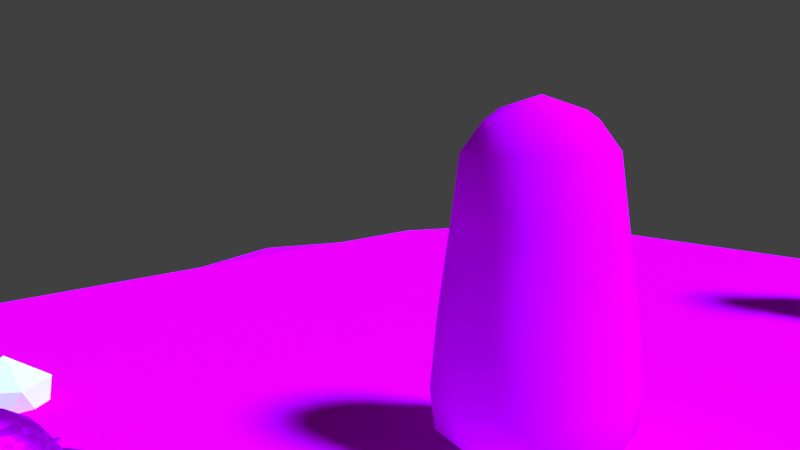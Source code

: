 # Source: onescreen_proto1.blend  (saved by Blender 2.72.0; exported with 4.5.12 LTS)
import bpy
from mathutils import Matrix  # noqa: F401  (used for matrix-valued properties, if any)

bpy.ops.wm.read_factory_settings(use_empty=True)
scene = bpy.context.scene
scene.name = 'Scene'

# ---- collections
col_collection_1 = bpy.data.collections.new('Collection 1'); scene.collection.children.link(col_collection_1)

# ---- images (referenced by path relative to the original .blend; pixels are not part of the script)
import os
ASSET_DIR = os.environ.get("B2B_ASSET_DIR", "")  # directory of the original .blend (textures are referenced by path, not embedded)
HERE = os.path.dirname(os.path.abspath(__file__))  # packed textures are extracted next to this script under _unpacked/

def load_image(name, relpath, width, height, colorspace="sRGB"):
    """Load a texture the original file referenced (path relative to the .blend, or extracted next to this script)."""
    p = next((c for c in (os.path.join(HERE, relpath), os.path.join(ASSET_DIR, relpath)) if relpath and os.path.exists(c)), "")
    if p:
        img = bpy.data.images.load(p, check_existing=True)
        img.name = name
    else:  # same state as the original file: an image datablock whose file is absent (Cycles renders it pink)
        img = bpy.data.images.new(name, width, height)
        img.source = "FILE"
        img.filepath = "//" + (relpath or name)
    img.colorspace_settings.name = colorspace
    return img
img_untitled_001 = load_image('Untitled.001', 'critter.png', 1024, 1024, 'sRGB')
img_rock = load_image('rock', 'rock.png', 1024, 1024, 'sRGB')
img_gameboard_5x5_png = load_image('gameboard_5x5.png', 'gameboard_5x5.png', 1024, 1024, 'sRGB')

# ---- materials (node trees are filled in below, after node groups)
mat_material_001 = bpy.data.materials.new('Material.001')
mat_material_001.alpha_threshold = 0.0
mat_material_001.roughness = 0.5
mat_mtl_rock = bpy.data.materials.new('mtl.rock')
mat_mtl_rock.alpha_threshold = 0.0
mat_mtl_rock.roughness = 0.5
mat_mtl_snowman = bpy.data.materials.new('mtl.snowman')
mat_mtl_snowman.alpha_threshold = 0.0
mat_mtl_snowman.roughness = 0.5
mat_mtl_ground = bpy.data.materials.new('mtl.ground')
mat_mtl_ground.alpha_threshold = 0.0
mat_mtl_ground.roughness = 0.5

# ---- material node trees
mat_material_001.use_nodes = True; mat_material_001.node_tree.nodes.clear()
_N = mat_material_001.node_tree.nodes; _L = mat_material_001.node_tree.links
n0 = _N.new('ShaderNodeOutputMaterial'); n0.name = 'Material Output'; n0.location = (300, 300)
n1 = _N.new('ShaderNodeTexImage'); n1.name = 'Image Texture'; n1.location = (-180, 300)
n1.width = 140
n1.image = img_untitled_001
n2 = _N.new('ShaderNodeBump'); n2.name = 'Bump'; n2.location = (-180, 300)
n2.invert = True
n2.inputs[0].default_value = 0.1207
n2.inputs[1].default_value = 1.0
n2.inputs[2].default_value = 1.0
n3 = _N.new('ShaderNodeBsdfAnisotropic'); n3.name = 'Glossy BSDF'; n3.location = (100, 300)
n3.distribution = 'GGX'
n3.inputs[1].default_value = 0.5639
n4 = _N.new('ShaderNodeTexVoronoi'); n4.name = 'Voronoi Texture'; n4.location = (-370, 300)
n4.inputs[2].default_value = 10.0
n5 = _N.new('ShaderNodeMath'); n5.name = 'Math'; n5.location = (0, 0)
n5.operation = 'MULTIPLY'
_L.new(n3.outputs[0], n0.inputs[0])
_L.new(n1.outputs[0], n3.inputs[0])
_L.new(n2.outputs[0], n3.inputs[4])
_L.new(n5.outputs[0], n2.inputs[3])
_L.new(n4.outputs[0], n5.inputs[0])
_L.new(n4.outputs[0], n5.inputs[1])
n0.is_active_output = True
mat_mtl_rock.use_nodes = True; mat_mtl_rock.node_tree.nodes.clear()
_N = mat_mtl_rock.node_tree.nodes; _L = mat_mtl_rock.node_tree.links
n0 = _N.new('ShaderNodeOutputMaterial'); n0.name = 'Material Output'; n0.location = (300, 300)
n1 = _N.new('ShaderNodeBsdfDiffuse'); n1.name = 'Diffuse BSDF'; n1.location = (10, 300)
n2 = _N.new('ShaderNodeTexImage'); n2.name = 'Image Texture'; n2.location = (-180, 300)
n2.width = 140
n2.image = img_rock
_L.new(n1.outputs[0], n0.inputs[0])
_L.new(n2.outputs[0], n1.inputs[0])
n0.is_active_output = True
mat_mtl_ground.use_nodes = True; mat_mtl_ground.node_tree.nodes.clear()
_N = mat_mtl_ground.node_tree.nodes; _L = mat_mtl_ground.node_tree.links
n0 = _N.new('ShaderNodeOutputMaterial'); n0.name = 'Material Output'; n0.location = (300, 300)
n1 = _N.new('ShaderNodeBsdfDiffuse'); n1.name = 'Diffuse BSDF'; n1.location = (10, 300)
n2 = _N.new('ShaderNodeTexImage'); n2.name = 'Image Texture'; n2.location = (-180, 300)
n2.width = 140
n2.image = img_gameboard_5x5_png
_L.new(n1.outputs[0], n0.inputs[0])
_L.new(n2.outputs[0], n1.inputs[0])
n0.is_active_output = True

# ---- world
world_world = bpy.data.worlds.new('World'); scene.world = world_world
world_world.color = (0.05088, 0.05088, 0.05088)
world_world.use_sun_shadow = False
world_world.sun_shadow_jitter_overblur = 0.0
world_world.cycles.sampling_method = 'MANUAL'
world_world.cycles.sample_map_resolution = 256

# ---- cameras
cam_camera = bpy.data.cameras.new('Camera')
cam_camera.clip_end = 100.0
cam_camera.lens = 35.0
cam_camera.sensor_width = 32.0
cam_camera.sensor_height = 18.0
cam_camera.ortho_scale = 7.314
cam_camera.dof.focus_distance = 0.0

# ---- lights
light_lamp = bpy.data.lights.new('Lamp', 'SUN')
light_lamp.color = (0.402, 0.5957, 1.0)
light_lamp.transmission_factor = 0.0
light_lamp.cutoff_distance = 30.0
light_lamp.angle = 0.1993
light_lamp.energy = 7.9
light_lamp.shadow_buffer_clip_start = 1.001
light_lamp.shadow_soft_size = 0.1
light_lamp.shadow_cascade_max_distance = 1000.0
light_lamp.cycles.use_multiple_importance_sampling = False

# ---- meshes
me_sphere_001 = bpy.data.meshes.new('Sphere.001')
me_sphere_001.from_pydata([(-0.2478, -0.00173, 0.1501), (-0.08401, 0.05825, 0.2944), (-0.154, 0.1091, 0.2366), (-0.2008, 0.1431, 0.1501), (-0.2172, 0.155, 0.1011), (-0.03299, 0.09532, 0.2944), (-0.05972, 0.1776, 0.2366), (-0.07758, 0.2326, 0.1501), (-0.08386, 0.2519, 0.1011), (0.03007, 0.09532, 0.2944), (0.05681, 0.1776, 0.2366), (0.07467, 0.2326, 0.1501), (0.08094, 0.2519, 0.1011), (-0.001458, -0.00173, 0.3147), (0.0811, 0.05825, 0.2944), (0.1511, 0.1091, 0.2366), (0.1978, 0.1431, 0.1501), (0.2143, 0.155, 0.1011), (0.1006, -0.00173, 0.2944), (0.1871, -0.00173, 0.2366), (0.2449, -0.00173, 0.1501), (0.2652, -0.00173, 0.1011), (-0.1409, -0.2013, 0.02394), (-0.2709, -0.002722, 0.04004), (0.0811, -0.06171, 0.2944), (0.1511, -0.1126, 0.2366), (0.1978, -0.1465, 0.1501), (0.2143, -0.1585, 0.1011), (-0.2199, -0.1595, 0.04004), (-0.08661, -0.2563, 0.04004), (0.07819, -0.2563, 0.04004), (0.03007, -0.09878, 0.2944), (0.05681, -0.1811, 0.2366), (0.07467, -0.236, 0.1501), (0.08094, -0.2553, 0.1011), (0.2115, -0.1595, 0.04004), (0.2624, -0.002722, 0.04004), (-0.03299, -0.09878, 0.2944), (-0.05972, -0.1811, 0.2366), (-0.07758, -0.236, 0.1501), (-0.08386, -0.2553, 0.1011), (0.2115, 0.154, 0.04004), (-0.08401, -0.06171, 0.2944), (-0.154, -0.1126, 0.2366), (-0.2008, -0.1465, 0.1501), (-0.2172, -0.1585, 0.1011), (0.07819, 0.2509, 0.04004), (-0.1035, -0.00173, 0.2944), (-0.19, -0.00173, 0.2366), (-0.2681, -0.00173, 0.1011), (-0.08661, 0.2509, 0.04004), (-0.2199, 0.154, 0.04004), (-0.2694, 0.3647, 0.04078), (-0.002835, 0.4513, 0.03486), (0.2637, 0.3646, 0.03018), (0.4283, 0.1379, 0.02854), (0.4284, -0.1423, 0.03054), (0.2638, -0.3692, 0.03543), (-0.002835, -0.4558, 0.04135), (-0.2694, -0.3691, 0.04603), (-0.434, -0.1423, 0.04767), (-0.4341, 0.1379, 0.04567)], [], [(4, 3, 7, 8), (3, 2, 6, 7), (2, 1, 5, 6), (8, 7, 11, 12), (7, 6, 10, 11), (6, 5, 9, 10), (12, 11, 16, 17), (11, 10, 15, 16), (10, 9, 14, 15), (17, 16, 20, 21), (16, 15, 19, 20), (15, 14, 18, 19), (21, 20, 26, 27), (20, 19, 25, 26), (19, 18, 24, 25), (27, 26, 33, 34), (26, 25, 32, 33), (25, 24, 31, 32), (34, 33, 39, 40), (33, 32, 38, 39), (32, 31, 37, 38), (40, 39, 44, 45), (39, 38, 43, 44), (38, 37, 42, 43), (43, 42, 47, 48), (8, 12, 53), (49, 0, 3, 4), (0, 48, 2, 3), (48, 47, 1, 2), (47, 13, 1), (12, 17, 54), (1, 13, 5), (17, 21, 55), (5, 13, 9), (21, 27, 56), (9, 13, 14), (27, 34, 57), (14, 13, 18), (34, 40, 58), (18, 13, 24), (40, 45, 59), (24, 13, 31), (45, 49, 60), (31, 13, 37), (49, 4, 61), (37, 13, 42), (45, 44, 0, 49), (44, 43, 48, 0), (42, 13, 47), (4, 8, 52), (8, 50, 52), (51, 4, 52), (12, 46, 53), (50, 8, 53), (17, 41, 54), (46, 12, 54), (21, 36, 55), (41, 17, 55), (27, 35, 56), (36, 21, 56), (34, 30, 57), (35, 27, 57), (40, 29, 58), (30, 34, 58), (45, 28, 59), (29, 40, 59), (49, 23, 60), (28, 45, 60), (4, 51, 61), (23, 49, 61)])
me_sphere_001.polygons.foreach_set('use_smooth', [True] * 70)
_k = set([(4, 8), (4, 49), (4, 51), (8, 12), (8, 50), (12, 17), (12, 46), (17, 21), (17, 41), (21, 27), (21, 36), (23, 49), (27, 34), (27, 35), (28, 45), (29, 40), (30, 34), (34, 40), (40, 45), (45, 49)])
me_sphere_001.attributes.new('sharp_edge', 'BOOLEAN', 'EDGE').data.foreach_set('value', [ (min(e.vertices), max(e.vertices)) in _k for e in me_sphere_001.edges])
_uv = me_sphere_001.uv_layers.new(name='UVMap')
_uv.uv.foreach_set('vector', [0.2515, 0.6733, 0.2705, 0.6602, 0.4133, 0.7588, 0.4061, 0.7801, 0.2705, 0.6602, 0.3247, 0.6227, 0.434, 0.6982, 0.4133, 0.7588, 0.3247, 0.6227, 0.4059, 0.5667, 0.465, 0.6075, 0.434, 0.6982, 0.4061, 0.7801, 0.4133, 0.7588, 0.5899, 0.7588, 0.5971, 0.7801, 0.4133, 0.7588, 0.434, 0.6982, 0.5692, 0.6982, 0.5899, 0.7588, 0.434, 0.6982, 0.465, 0.6075, 0.5382, 0.6075, 0.5692, 0.6982, 0.5971, 0.7801, 0.5899, 0.7588, 0.7327, 0.6602, 0.7517, 0.6733, 0.5899, 0.7588, 0.5692, 0.6982, 0.6785, 0.6227, 0.7327, 0.6602, 0.5692, 0.6982, 0.5382, 0.6075, 0.5973, 0.5667, 0.6785, 0.6227, 0.7517, 0.6733, 0.7327, 0.6602, 0.7872, 0.5005, 0.8108, 0.5005, 0.7327, 0.6602, 0.6785, 0.6227, 0.7202, 0.5005, 0.7872, 0.5005, 0.6785, 0.6227, 0.5973, 0.5667, 0.6199, 0.5005, 0.7202, 0.5005, 0.8108, 0.5005, 0.7872, 0.5005, 0.7327, 0.3409, 0.7517, 0.3278, 0.7872, 0.5005, 0.7202, 0.5005, 0.6785, 0.3784, 0.7327, 0.3409, 0.7202, 0.5005, 0.6199, 0.5005, 0.5973, 0.4344, 0.6785, 0.3784, 0.7517, 0.3278, 0.7327, 0.3409, 0.5899, 0.2423, 0.5971, 0.221, 0.7327, 0.3409, 0.6785, 0.3784, 0.5692, 0.3029, 0.5899, 0.2423, 0.6785, 0.3784, 0.5973, 0.4344, 0.5382, 0.3936, 0.5692, 0.3029, 0.5971, 0.221, 0.5899, 0.2423, 0.4133, 0.2423, 0.4061, 0.221, 0.5899, 0.2423, 0.5692, 0.3029, 0.434, 0.3029, 0.4133, 0.2423, 0.5692, 0.3029, 0.5382, 0.3936, 0.465, 0.3936, 0.434, 0.3029, 0.4061, 0.221, 0.4133, 0.2423, 0.2705, 0.3409, 0.2515, 0.3278, 0.4133, 0.2423, 0.434, 0.3029, 0.3247, 0.3784, 0.2705, 0.3409, 0.434, 0.3029, 0.465, 0.3936, 0.4059, 0.4344, 0.3247, 0.3784, 0.3247, 0.3784, 0.4059, 0.4344, 0.3833, 0.5005, 0.283, 0.5005, 0.4061, 0.7801, 0.5971, 0.7801, 0.5, 1.0, 0.1924, 0.5005, 0.216, 0.5005, 0.2705, 0.6602, 0.2515, 0.6733, 0.216, 0.5005, 0.283, 0.5005, 0.3247, 0.6227, 0.2705, 0.6602, 0.283, 0.5005, 0.3833, 0.5005, 0.4059, 0.5667, 0.3247, 0.6227, 0.3833, 0.5005, 0.5016, 0.5005, 0.4059, 0.5667, 0.5971, 0.7801, 0.7517, 0.6733, 0.809, 0.9044, 0.4059, 0.5667, 0.5016, 0.5005, 0.465, 0.6075, 0.7517, 0.6733, 0.8108, 0.5005, 0.9999, 0.6544, 0.465, 0.6075, 0.5016, 0.5005, 0.5382, 0.6075, 0.8108, 0.5005, 0.7517, 0.3278, 1.0, 0.3455, 0.5382, 0.6075, 0.5016, 0.5005, 0.5973, 0.5667, 0.7517, 0.3278, 0.5971, 0.221, 0.8091, 0.09548, 0.5973, 0.5667, 0.5016, 0.5005, 0.6199, 0.5005, 0.5971, 0.221, 0.4061, 0.221, 0.5, 0.0, 0.6199, 0.5005, 0.5016, 0.5005, 0.5973, 0.4344, 0.4061, 0.221, 0.2515, 0.3278, 0.191, 0.09561, 0.5973, 0.4344, 0.5016, 0.5005, 0.5382, 0.3936, 0.2515, 0.3278, 0.1924, 0.5005, 9.472e-05, 0.3456, 0.5382, 0.3936, 0.5016, 0.5005, 0.465, 0.3936, 0.1924, 0.5005, 0.2515, 0.6733, 0.0, 0.6545, 0.465, 0.3936, 0.5016, 0.5005, 0.4059, 0.4344, 0.2515, 0.3278, 0.2705, 0.3409, 0.216, 0.5005, 0.1924, 0.5005, 0.2705, 0.3409, 0.3247, 0.3784, 0.283, 0.5005, 0.216, 0.5005, 0.4059, 0.4344, 0.5016, 0.5005, 0.3833, 0.5005, 0.2515, 0.6733, 0.4061, 0.7801, 0.1909, 0.9045, 0.4061, 0.7801, 0.3764, 0.8566, 0.1909, 0.9045, 0.1789, 0.7202, 0.2515, 0.6733, 0.1909, 0.9045, 0.5971, 0.7801, 0.6204, 0.8566, 0.5, 1.0, 0.3764, 0.8566, 0.4061, 0.7801, 0.5, 1.0, 0.7517, 0.6733, 0.8179, 0.7202, 0.809, 0.9044, 0.6204, 0.8566, 0.5971, 0.7801, 0.809, 0.9044, 0.8108, 0.5005, 0.8933, 0.4995, 0.9999, 0.6544, 0.8179, 0.7202, 0.7517, 0.6733, 0.9999, 0.6544, 0.7517, 0.3278, 0.8179, 0.2787, 1.0, 0.3455, 0.8933, 0.4995, 0.8108, 0.5005, 1.0, 0.3455, 0.5971, 0.221, 0.6204, 0.1423, 0.8091, 0.09548, 0.8179, 0.2787, 0.7517, 0.3278, 0.8091, 0.09548, 0.4061, 0.221, 0.3764, 0.1423, 0.5, 0.0, 0.6204, 0.1423, 0.5971, 0.221, 0.5, 0.0, 0.2515, 0.3278, 0.1789, 0.2787, 0.191, 0.09561, 0.3764, 0.1423, 0.4061, 0.221, 0.191, 0.09561, 0.1924, 0.5005, 0.1035, 0.4995, 9.472e-05, 0.3456, 0.1789, 0.2787, 0.2515, 0.3278, 9.472e-05, 0.3456, 0.2515, 0.6733, 0.1789, 0.7202, 0.0, 0.6545, 0.1035, 0.4995, 0.1924, 0.5005, 0.0, 0.6545])
me_sphere_001.materials.append(mat_material_001)
me_sphere_001.use_remesh_preserve_volume = False
me_sphere_001.use_remesh_preserve_attributes = False
me_sphere_001.use_mirror_vertex_groups = False
me_sphere_001.update()
me_cube_001 = bpy.data.meshes.new('Cube.001')
me_cube_001.from_pydata([(-0.3323, 0.0, -1.122), (0.0, 0.3323, -1.122), (0.3323, 0.0, -1.122), (0.0, -0.3323, -1.122), (0.0, 0.0, -1.206), (0.0, 0.0, 0.02817), (-0.2513, 0.0, -0.1599), (-0.3207, 0.0, -0.6933), (0.0, 0.2513, -0.1599), (0.0, 0.3207, -0.6933), (0.2513, 0.0, -0.1599), (0.3207, 0.0, -0.6933), (0.0, -0.2513, -0.1599), (0.0, -0.3207, -0.6933), (-0.1885, -0.1885, -0.1599), (-0.1774, 0.0, -0.01884), (-0.2492, 0.2492, -1.122), (-0.2313, 0.0, -1.185), (0.0, 0.1774, -0.01884), (0.2492, 0.2492, -1.122), (0.0, 0.2313, -1.185), (0.1774, 0.0, -0.01884), (0.2492, -0.2492, -1.122), (0.2313, 0.0, -1.185), (0.0, -0.1774, -0.01884), (0.0, -0.2313, -1.185), (-0.2492, -0.2492, -1.122), (-0.2405, -0.2405, -0.6933), (-0.1885, 0.1885, -0.1599), (-0.2405, 0.2405, -0.6933), (0.1885, 0.1885, -0.1599), (0.2405, 0.2405, -0.6933), (0.1885, -0.1885, -0.1599), (0.2405, -0.2405, -0.6933), (-0.2797, 0.0, -0.3873), (-0.3473, 0.0, -0.9732), (0.0, 0.2797, -0.3873), (0.0, 0.3473, -0.9732), (0.2797, 0.0, -0.3873), (0.3473, 0.0, -0.9732), (0.0, -0.2797, -0.3873), (0.0, -0.3473, -0.9732), (-0.1767, -0.1767, -1.169), (-0.1767, 0.1767, -1.169), (0.1767, 0.1767, -1.169), (0.1767, -0.1767, -1.169), (-0.1347, -0.1347, -0.05541), (-0.1347, 0.1347, -0.05541), (0.1347, 0.1347, -0.05541), (0.1347, -0.1347, -0.05541), (-0.2605, -0.2605, -0.9732), (-0.2098, -0.2098, -0.3873), (-0.2098, 0.2098, -0.3873), (-0.2605, 0.2605, -0.9732), (0.2098, 0.2098, -0.3873), (0.2605, 0.2605, -0.9732), (0.2098, -0.2098, -0.3873), (0.2605, -0.2605, -0.9732)], [], [(0, 26, 50, 35), (0, 35, 53, 16), (0, 16, 43, 17), (0, 17, 42, 26), (1, 16, 53, 37), (1, 37, 55, 19), (1, 19, 44, 20), (1, 20, 43, 16), (2, 19, 55, 39), (2, 39, 57, 22), (2, 22, 45, 23), (2, 23, 44, 19), (3, 22, 57, 41), (3, 41, 50, 26), (3, 26, 42, 25), (3, 25, 45, 22), (4, 25, 42, 17), (4, 17, 43, 20), (4, 20, 44, 23), (4, 23, 45, 25), (5, 24, 49, 21), (5, 21, 48, 18), (5, 18, 47, 15), (5, 15, 46, 24), (6, 14, 46, 15), (6, 15, 47, 28), (6, 28, 52, 34), (6, 34, 51, 14), (7, 27, 51, 34), (7, 34, 52, 29), (7, 29, 53, 35), (7, 35, 50, 27), (8, 28, 47, 18), (8, 18, 48, 30), (8, 30, 54, 36), (8, 36, 52, 28), (9, 29, 52, 36), (9, 36, 54, 31), (9, 31, 55, 37), (9, 37, 53, 29), (10, 30, 48, 21), (10, 21, 49, 32), (10, 32, 56, 38), (10, 38, 54, 30), (11, 31, 54, 38), (11, 38, 56, 33), (11, 33, 57, 39), (11, 39, 55, 31), (12, 32, 49, 24), (12, 24, 46, 14), (12, 14, 51, 40), (12, 40, 56, 32), (13, 33, 56, 40), (13, 40, 51, 27), (13, 27, 50, 41), (13, 41, 57, 33)])
me_cube_001.polygons.foreach_set('use_smooth', [True] * 56)
_uv = me_cube_001.uv_layers.new(name='UVMap')
_uv.uv.foreach_set('vector', [0.3631, 0.6598, 0.2573, 0.6473, 0.2496, 0.5659, 0.3601, 0.5789, 0.3631, 0.6598, 0.3601, 0.5789, 0.4992, 0.5782, 0.4962, 0.6591, 0.4992, 0.7667, 0.5768, 0.6501, 0.604, 0.699, 0.5523, 0.7817, 0.4992, 0.7667, 0.5523, 0.7817, 0.5502, 0.885, 0.5009, 0.9125, 0.6132, 0.6501, 0.5067, 0.6453, 0.4992, 0.5627, 0.6105, 0.5678, 0.6132, 0.6501, 0.6105, 0.5678, 0.7496, 0.5672, 0.7463, 0.6495, 0.7082, 0.6501, 0.8144, 0.7376, 0.7724, 0.761, 0.6978, 0.7005, 0.7082, 0.6501, 0.6978, 0.7005, 0.604, 0.699, 0.5768, 0.6501, 0.8636, 0.6501, 0.7571, 0.6453, 0.7496, 0.5627, 0.8609, 0.5678, 0.8636, 0.6501, 0.8609, 0.5678, 1.0, 0.5672, 0.9967, 0.6495, 0.816, 0.8834, 0.7385, 1.0, 0.7186, 0.947, 0.7729, 0.8629, 0.816, 0.8834, 0.7729, 0.8629, 0.7724, 0.761, 0.8144, 0.7376, 0.1135, 0.6598, 0.007712, 0.6473, 0.0, 0.5659, 0.1105, 0.5789, 0.1135, 0.6598, 0.1105, 0.5789, 0.2496, 0.5782, 0.2466, 0.6591, 0.607, 1.0, 0.5009, 0.9125, 0.5502, 0.885, 0.6274, 0.9441, 0.607, 1.0, 0.6274, 0.9441, 0.7186, 0.947, 0.7385, 1.0, 0.6642, 0.8213, 0.6274, 0.9441, 0.5502, 0.885, 0.5523, 0.7817, 0.6642, 0.8213, 0.5523, 0.7817, 0.604, 0.699, 0.6978, 0.7005, 0.6642, 0.8213, 0.6978, 0.7005, 0.7724, 0.761, 0.7729, 0.8629, 0.6642, 0.8213, 0.7729, 0.8629, 0.7186, 0.947, 0.6274, 0.9441, 0.9146, 0.0, 1.0, 0.02765, 0.958, 0.05196, 0.8863, 0.03186, 0.6642, 0.0, 0.7496, 0.02765, 0.7076, 0.05196, 0.6359, 0.03186, 0.4141, 0.0, 0.4992, 0.03008, 0.4567, 0.05991, 0.385, 0.04, 0.1644, 0.0, 0.2496, 0.03008, 0.2071, 0.05991, 0.1354, 0.04, 0.3733, 0.1235, 0.2934, 0.1141, 0.3276, 0.05355, 0.385, 0.04, 0.3733, 0.1235, 0.385, 0.04, 0.4567, 0.05991, 0.474, 0.123, 0.3733, 0.1235, 0.474, 0.123, 0.4814, 0.2504, 0.3694, 0.251, 0.3733, 0.1235, 0.3694, 0.251, 0.2804, 0.2405, 0.2934, 0.1141, 0.3636, 0.4227, 0.2615, 0.4107, 0.2804, 0.2405, 0.3694, 0.251, 0.3636, 0.4227, 0.3694, 0.251, 0.4814, 0.2504, 0.4921, 0.422, 0.3636, 0.4227, 0.4921, 0.422, 0.4992, 0.5782, 0.3601, 0.5789, 0.3636, 0.4227, 0.3601, 0.5789, 0.2496, 0.5659, 0.2615, 0.4107, 0.6244, 0.1126, 0.5438, 0.109, 0.5781, 0.04964, 0.6359, 0.03186, 0.6244, 0.1126, 0.6359, 0.03186, 0.7076, 0.05196, 0.725, 0.1122, 0.6244, 0.1126, 0.725, 0.1122, 0.7323, 0.2395, 0.6202, 0.2399, 0.6244, 0.1126, 0.6202, 0.2399, 0.5306, 0.2359, 0.5438, 0.109, 0.6143, 0.4113, 0.5115, 0.4067, 0.5306, 0.2359, 0.6202, 0.2399, 0.6143, 0.4113, 0.6202, 0.2399, 0.7323, 0.2395, 0.7427, 0.4108, 0.6143, 0.4113, 0.7427, 0.4108, 0.7496, 0.5672, 0.6105, 0.5678, 0.6143, 0.4113, 0.6105, 0.5678, 0.4992, 0.5627, 0.5115, 0.4067, 0.8748, 0.1126, 0.7942, 0.109, 0.8285, 0.04964, 0.8863, 0.03186, 0.8748, 0.1126, 0.8863, 0.03186, 0.958, 0.05196, 0.9754, 0.1122, 0.8748, 0.1126, 0.9754, 0.1122, 0.9827, 0.2395, 0.8706, 0.2399, 0.8748, 0.1126, 0.8706, 0.2399, 0.781, 0.2359, 0.7942, 0.109, 0.8646, 0.4113, 0.7619, 0.4067, 0.781, 0.2359, 0.8706, 0.2399, 0.8646, 0.4113, 0.8706, 0.2399, 0.9827, 0.2395, 0.9931, 0.4108, 0.8646, 0.4113, 0.9931, 0.4108, 1.0, 0.5672, 0.8609, 0.5678, 0.8646, 0.4113, 0.8609, 0.5678, 0.7496, 0.5627, 0.7619, 0.4067, 0.1237, 0.1235, 0.04374, 0.1141, 0.07802, 0.05355, 0.1354, 0.04, 0.1237, 0.1235, 0.1354, 0.04, 0.2071, 0.05991, 0.2244, 0.123, 0.1237, 0.1235, 0.2244, 0.123, 0.2318, 0.2504, 0.1198, 0.251, 0.1237, 0.1235, 0.1198, 0.251, 0.03076, 0.2405, 0.04374, 0.1141, 0.114, 0.4227, 0.01193, 0.4107, 0.03076, 0.2405, 0.1198, 0.251, 0.114, 0.4227, 0.1198, 0.251, 0.2318, 0.2504, 0.2425, 0.422, 0.114, 0.4227, 0.2425, 0.422, 0.2496, 0.5782, 0.1105, 0.5789, 0.114, 0.4227, 0.1105, 0.5789, 0.0, 0.5659, 0.01193, 0.4107])
me_cube_001.materials.append(mat_mtl_rock)
me_cube_001.use_remesh_preserve_volume = False
me_cube_001.use_remesh_preserve_attributes = False
me_cube_001.use_mirror_vertex_groups = False
me_cube_001.update()
me_cylinder = bpy.data.meshes.new('Cylinder')
me_cylinder.from_pydata([(0.1249, 0.006761, -0.9127), (0.01233, 0.01677, 0.9456), (0.1433, -0.01372, -0.9353), (0.03219, -0.002653, 0.964), (0.1234, -0.03319, -0.9172), (0.01318, -0.0232, 0.9501), (0.105, -0.01271, -0.8946), (-0.00668, -0.003783, 0.9317), (-0.7789, -1.832e-07, 4.706), (-1.325, -1.832e-07, 4.706), (-0.3925, 0.1606, 3.192), (-0.5473, 0.2967, 3.839), (-0.7789, 0.3877, 4.271), (-1.052, 0.4197, 4.423), (-1.325, 0.3877, 4.271), (-1.463, 0.2967, 3.839), (-1.535, 0.1606, 3.192), (-0.3925, 0.2598, 2.721), (-0.5473, 0.4801, 2.968), (-0.7789, 0.6273, 3.133), (-1.052, 0.679, 3.191), (-1.325, 0.6273, 3.133), (-1.463, 0.4801, 2.968), (-1.535, 0.2598, 2.721), (-1.56, -9.457e-08, 2.429), (-0.3925, 0.2598, 2.138), (-0.5473, 0.4801, 1.891), (-0.7789, 0.6273, 1.726), (-1.052, 0.679, 1.668), (-1.325, 0.6273, 1.726), (-1.463, 0.4801, 1.891), (-1.535, 0.2598, 2.138), (-0.3793, -1.579e-07, 2.429), (-0.3925, 0.1606, 1.667), (-0.5473, 0.2967, 1.02), (-0.7789, 0.3877, 0.5876), (-1.052, 0.4197, 0.4359), (-1.325, 0.3877, 0.5876), (-1.463, 0.2967, 1.02), (-1.535, 0.1606, 1.667), (-0.3925, -4.144e-08, 1.486), (-0.5473, 6.947e-08, 0.687), (-0.7789, -1.612e-08, 0.1528), (-1.052, 7.097e-08, -0.03475), (-1.325, -1.612e-08, 0.1528), (-1.463, 6.947e-08, 0.687), (-1.535, -4.144e-08, 1.486), (-0.3925, -0.1606, 1.667), (-0.5473, -0.2967, 1.02), (-0.7789, -0.3877, 0.5876), (-1.052, -0.4197, 0.4359), (-1.325, -0.3877, 0.5876), (-1.463, -0.2967, 1.02), (-1.535, -0.1606, 1.667), (-0.3925, -0.2598, 2.138), (-0.5473, -0.4801, 1.891), (-0.7789, -0.6273, 1.726), (-1.052, -0.679, 1.668), (-1.325, -0.6273, 1.726), (-1.463, -0.4801, 1.891), (-1.535, -0.2598, 2.138), (-0.3925, -0.2598, 2.721), (-0.5473, -0.4801, 2.968), (-0.7789, -0.6273, 3.133), (-1.052, -0.679, 3.191), (-1.325, -0.6273, 3.133), (-1.463, -0.4801, 2.968), (-1.535, -0.2598, 2.721), (-0.3925, -0.1606, 3.192), (-0.5473, -0.2967, 3.839), (-0.7789, -0.3877, 4.271), (-1.052, -0.4197, 4.423), (-1.325, -0.3877, 4.271), (-1.463, -0.2967, 3.839), (-1.535, -0.1606, 3.192), (-0.3925, -1.415e-07, 3.373), (-0.5473, -2.524e-07, 4.172), (-1.052, -3.071e-07, 4.894), (-1.463, -2.524e-07, 4.172), (-1.535, -1.415e-07, 3.372), (0.3119, 0.1226, 2.567), (0.385, 0.2265, 2.684), (0.08406, -1.543e-07, 3.964), (0.4943, 0.296, 2.761), (-0.1976, -1.543e-07, 3.964), (0.6232, 0.3204, 2.789), (0.7521, 0.296, 2.761), (0.8614, 0.2265, 2.684), (0.9344, 0.1226, 2.567), (0.2832, 0.1082, 2.944), (0.2034, 0.2, 3.38), (0.08406, 0.2613, 3.671), (-0.05676, 0.2828, 3.773), (-0.1976, 0.2613, 3.671), (-0.317, 0.2, 3.38), (-0.3967, 0.1082, 2.944), (0.2832, 0.1751, 2.626), (0.2034, 0.3236, 2.792), (0.08407, 0.4228, 2.904), (-0.05676, 0.4576, 2.943), (-0.1976, 0.4228, 2.904), (-0.317, 0.3236, 2.792), (-0.3967, 0.1751, 2.626), (-0.4247, -9.457e-08, 2.429), (0.9344, 0.07577, 2.789), (0.2832, 0.1751, 2.233), (0.2034, 0.3236, 2.067), (0.08407, 0.4228, 1.955), (-0.05676, 0.4576, 1.916), (-0.1976, 0.4228, 1.955), (-0.317, 0.3236, 2.067), (-0.3967, 0.1751, 2.233), (0.8614, 0.14, 3.095), (0.3112, -1.373e-07, 2.429), (0.2832, 0.1082, 1.915), (0.2034, 0.2, 1.479), (0.08407, 0.2613, 1.188), (-0.05676, 0.2828, 1.086), (-0.1976, 0.2613, 1.188), (-0.317, 0.2, 1.479), (-0.3967, 0.1082, 1.915), (0.7521, 0.1829, 3.298), (0.6232, 0.198, 3.37), (0.2832, -5.876e-08, 1.794), (0.2034, 1.599e-08, 1.255), (0.08407, -4.17e-08, 0.8951), (-0.05676, 1.7e-08, 0.7687), (-0.1976, -4.17e-08, 0.8951), (-0.317, 1.599e-08, 1.255), (-0.3967, -5.876e-08, 1.794), (0.4943, 0.1829, 3.298), (0.385, 0.14, 3.095), (0.2832, -0.1082, 1.915), (0.2034, -0.2, 1.479), (0.08407, -0.2613, 1.188), (-0.05676, -0.2828, 1.086), (-0.1976, -0.2613, 1.188), (-0.317, -0.2, 1.479), (-0.3967, -0.1082, 1.915), (0.3119, 0.07577, 2.789), (0.2832, -0.1751, 2.233), (0.2034, -0.3236, 2.067), (0.08407, -0.4228, 1.955), (-0.05676, -0.4576, 1.916), (-0.1976, -0.4228, 1.955), (-0.317, -0.3236, 2.067), (-0.3967, -0.1751, 2.233), (0.2863, -1.054e-07, 2.429), (0.2832, -0.1751, 2.626), (0.2034, -0.3236, 2.792), (0.08407, -0.4228, 2.904), (-0.05676, -0.4576, 2.943), (-0.1976, -0.4228, 2.904), (-0.317, -0.3236, 2.792), (-0.3967, -0.1751, 2.626), (0.2832, -0.1082, 2.944), (0.2034, -0.2, 3.38), (0.08406, -0.2613, 3.671), (-0.05676, -0.2828, 3.773), (-0.1976, -0.2613, 3.671), (-0.317, -0.2, 3.38), (-0.3967, -0.1082, 2.944), (0.2832, -1.262e-07, 3.065), (0.2034, -2.009e-07, 3.604), (-0.05676, -2.378e-07, 4.09), (-0.317, -2.009e-07, 3.604), (-0.3967, -1.262e-07, 3.065), (0.3119, 0.1226, 2.292), (0.385, 0.2265, 2.175), (0.4943, 0.296, 2.098), (0.6232, 0.3204, 2.07), (0.7521, 0.296, 2.098), (0.8614, 0.2265, 2.175), (0.9344, 0.1226, 2.292), (0.96, -1.537e-07, 2.429), (0.3119, 0.07577, 2.07), (0.385, 0.14, 1.764), (0.4943, 0.1829, 1.56), (0.6232, 0.198, 1.489), (0.7521, 0.1829, 1.56), (0.8614, 0.14, 1.764), (0.9344, 0.07577, 2.07), (0.3119, -8.029e-08, 1.985), (0.385, -2.796e-08, 1.607), (0.4943, -6.834e-08, 1.355), (0.6232, -2.725e-08, 1.267), (0.7521, -6.834e-08, 1.355), (0.8614, -2.796e-08, 1.607), (0.9344, -8.029e-08, 1.985), (0.3119, -0.07577, 2.07), (0.385, -0.14, 1.764), (0.4943, -0.1829, 1.56), (0.6232, -0.198, 1.489), (0.7521, -0.1829, 1.56), (0.8614, -0.14, 1.764), (0.9344, -0.07577, 2.07), (0.3119, -0.1226, 2.292), (0.385, -0.2265, 2.175), (0.4943, -0.296, 2.098), (0.6232, -0.3204, 2.07), (0.7521, -0.296, 2.098), (0.8614, -0.2265, 2.175), (0.9344, -0.1226, 2.292), (0.3119, -0.1226, 2.567), (0.385, -0.2265, 2.684), (0.4943, -0.296, 2.761), (0.6232, -0.3204, 2.789), (0.7521, -0.296, 2.761), (0.8614, -0.2265, 2.684), (0.9344, -0.1226, 2.567), (0.3119, -0.07577, 2.789), (0.385, -0.14, 3.095), (0.4943, -0.1829, 3.298), (0.6232, -0.198, 3.37), (0.7521, -0.1829, 3.298), (0.8614, -0.14, 3.095), (0.9344, -0.07577, 2.789), (0.3119, -1.275e-07, 2.874), (0.385, -1.798e-07, 3.252), (0.4943, -1.645e-07, 3.504), (0.6232, -2.056e-07, 3.592), (0.7521, -1.645e-07, 3.504), (0.8614, -1.798e-07, 3.252), (0.9344, -1.275e-07, 2.874), (0.6906, -0.2981, 2.429), (0.6322, -0.2868, 2.147), (0.5376, -0.2684, 2.255), (0.5233, -0.7077, 2.429), (0.5376, -0.2684, 2.604), (0.6322, -0.2868, 2.712), (0.1143, 0.008285, -1.032), (0.1326, -0.0122, -1.055), (0.1128, -0.03167, -1.037), (0.09442, -0.01118, -1.014), (0.367, -0.1627, -1.19), (0.3472, -0.1822, -1.172), (0.3564, -0.1612, -1.31), (0.3366, -0.1807, -1.292), (0.1289, 0.06807, -1.844), (0.1473, 0.04759, -1.867), (0.1274, 0.02812, -1.849), (0.1091, 0.04861, -1.826), (0.003332, -0.1679, -0.7527), (-0.01504, -0.1474, -0.7301), (-0.007287, -0.1664, -0.872), (-0.02566, -0.1459, -0.8494), (0.2773, 0.1323, 4.611), (0.09256, 0.08855, 3.64), (0.2705, 0.1239, 4.658), (0.08002, 0.08032, 3.671), (0.275, 0.1086, 4.634), (0.08813, 0.06509, 3.662), (0.2819, 0.1171, 4.587), (0.1007, 0.07332, 3.631), (0.2971, 0.1333, 4.647), (0.2902, 0.1248, 4.695), (0.2948, 0.1096, 4.67), (0.3016, 0.118, 4.623), (0.1936, 0.07966, 5.167), (0.1981, 0.06442, 5.142), (0.2133, 0.08061, 5.203), (0.2178, 0.06536, 5.178), (0.3983, 0.1841, 4.987), (0.3914, 0.1756, 5.034), (0.396, 0.1604, 5.01), (0.4028, 0.1689, 4.963), (0.2941, 0.005532, 4.469), (0.3009, 0.01399, 4.422), (0.3138, 0.006477, 4.505), (0.3206, 0.01494, 4.458)], [], [(0, 1, 3, 2), (2, 3, 5, 4), (3, 1, 7, 5), (6, 7, 1, 0), (4, 5, 7, 6), (6, 0, 230, 233), (16, 15, 22, 23), (15, 14, 21, 22), (14, 13, 20, 21), (13, 12, 19, 20), (12, 11, 18, 19), (11, 10, 17, 18), (23, 22, 30, 31), (22, 21, 29, 30), (21, 20, 28, 29), (20, 19, 27, 28), (19, 18, 26, 27), (18, 17, 25, 26), (31, 30, 38, 39), (30, 29, 37, 38), (29, 28, 36, 37), (28, 27, 35, 36), (27, 26, 34, 35), (26, 25, 33, 34), (39, 38, 45, 46), (38, 37, 44, 45), (37, 36, 43, 44), (36, 35, 42, 43), (35, 34, 41, 42), (34, 33, 40, 41), (46, 45, 52, 53), (45, 44, 51, 52), (44, 43, 50, 51), (43, 42, 49, 50), (42, 41, 48, 49), (41, 40, 47, 48), (53, 52, 59, 60), (52, 51, 58, 59), (51, 50, 57, 58), (50, 49, 56, 57), (49, 48, 55, 56), (48, 47, 54, 55), (60, 59, 66, 67), (59, 58, 65, 66), (58, 57, 64, 65), (57, 56, 63, 64), (56, 55, 62, 63), (55, 54, 61, 62), (67, 66, 73, 74), (66, 65, 72, 73), (65, 64, 71, 72), (64, 63, 70, 71), (63, 62, 69, 70), (62, 61, 68, 69), (74, 73, 78, 79), (69, 68, 75, 76), (24, 79, 16), (79, 78, 15, 16), (78, 9, 14, 15), (9, 77, 13, 14), (77, 8, 12, 13), (8, 76, 11, 12), (76, 75, 10, 11), (75, 32, 10), (24, 16, 23), (10, 32, 17), (24, 23, 31), (17, 32, 25), (24, 31, 39), (25, 32, 33), (24, 39, 46), (33, 32, 40), (24, 46, 53), (40, 32, 47), (24, 53, 60), (47, 32, 54), (24, 60, 67), (54, 32, 61), (24, 67, 74), (61, 32, 68), (24, 74, 79), (73, 72, 9, 78), (72, 71, 77, 9), (71, 70, 8, 77), (70, 69, 76, 8), (68, 32, 75), (171, 172, 180, 179), (170, 171, 179, 178), (169, 170, 178, 177), (168, 169, 177, 176), (167, 168, 176, 175), (80, 81, 168, 167), (81, 83, 169, 168), (95, 94, 101, 102), (94, 93, 100, 101), (93, 92, 99, 100), (92, 91, 98, 99), (91, 90, 97, 98), (90, 89, 96, 97), (83, 85, 170, 169), (85, 86, 171, 170), (102, 101, 110, 111), (101, 100, 109, 110), (100, 99, 108, 109), (99, 98, 107, 108), (98, 97, 106, 107), (97, 96, 105, 106), (86, 87, 172, 171), (87, 88, 173, 172), (111, 110, 119, 120), (110, 109, 118, 119), (109, 108, 117, 118), (108, 107, 116, 117), (107, 106, 115, 116), (106, 105, 114, 115), (120, 119, 128, 129), (119, 118, 127, 128), (118, 117, 126, 127), (117, 116, 125, 126), (116, 115, 124, 125), (115, 114, 123, 124), (112, 104, 88, 87), (121, 112, 87, 86), (129, 128, 137, 138), (128, 127, 136, 137), (127, 126, 135, 136), (126, 125, 134, 135), (125, 124, 133, 134), (124, 123, 132, 133), (122, 121, 86, 85), (130, 122, 85, 83), (138, 137, 145, 146), (137, 136, 144, 145), (136, 135, 143, 144), (135, 134, 142, 143), (134, 133, 141, 142), (133, 132, 140, 141), (131, 130, 83, 81), (139, 131, 81, 80), (146, 145, 153, 154), (145, 144, 152, 153), (144, 143, 151, 152), (143, 142, 150, 151), (142, 141, 149, 150), (141, 140, 148, 149), (154, 153, 160, 161), (153, 152, 159, 160), (152, 151, 158, 159), (151, 150, 157, 158), (150, 149, 156, 157), (149, 148, 155, 156), (161, 160, 165, 166), (156, 155, 162, 163), (103, 166, 95), (166, 165, 94, 95), (165, 84, 93, 94), (84, 164, 92, 93), (164, 82, 91, 92), (82, 163, 90, 91), (163, 162, 89, 90), (162, 113, 89), (103, 95, 102), (89, 113, 96), (103, 102, 111), (96, 113, 105), (103, 111, 120), (105, 113, 114), (103, 120, 129), (114, 113, 123), (103, 129, 138), (123, 113, 132), (103, 138, 146), (132, 113, 140), (103, 146, 154), (140, 113, 148), (103, 154, 161), (148, 113, 155), (103, 161, 166), (160, 159, 84, 165), (159, 158, 164, 84), (158, 157, 82, 164), (157, 156, 163, 82), (155, 113, 162), (172, 173, 181, 180), (175, 176, 183, 182), (176, 177, 184, 183), (177, 178, 185, 184), (178, 179, 186, 185), (179, 180, 187, 186), (180, 181, 188, 187), (182, 183, 190, 189), (183, 184, 191, 190), (184, 185, 192, 191), (185, 186, 193, 192), (186, 187, 194, 193), (187, 188, 195, 194), (189, 190, 197, 196), (190, 191, 198, 197), (191, 192, 199, 198), (192, 193, 200, 199), (193, 194, 201, 200), (194, 195, 202, 201), (196, 197, 204, 203), (197, 198, 205, 204), (198, 199, 206, 205), (199, 200, 207, 206), (200, 201, 208, 207), (201, 202, 209, 208), (203, 204, 211, 210), (204, 205, 212, 211), (205, 206, 213, 212), (206, 207, 214, 213), (207, 208, 215, 214), (208, 209, 216, 215), (210, 211, 218, 217), (211, 212, 219, 218), (212, 213, 220, 219), (213, 214, 221, 220), (214, 215, 222, 221), (215, 216, 223, 222), (147, 167, 175), (147, 80, 167), (88, 174, 173), (104, 174, 88), (147, 139, 80), (147, 217, 139), (217, 218, 131, 139), (218, 219, 130, 131), (219, 220, 122, 130), (220, 221, 121, 122), (221, 222, 112, 121), (222, 223, 104, 112), (223, 174, 104), (173, 174, 181), (147, 175, 182), (181, 174, 188), (147, 182, 189), (188, 174, 195), (147, 189, 196), (195, 174, 202), (147, 196, 203), (202, 174, 209), (147, 203, 210), (209, 174, 216), (147, 210, 217), (216, 174, 223), (228, 227, 229), (224, 227, 225), (226, 227, 228), (229, 227, 224), (225, 227, 226), (224, 225, 226, 228, 229), (233, 230, 238, 241), (232, 4, 242, 244), (231, 2, 234, 236), (0, 2, 231, 230), (234, 235, 237, 236), (4, 232, 237, 235), (232, 231, 236, 237), (2, 4, 235, 234), (238, 239, 240, 241), (232, 233, 241, 240), (231, 232, 240, 239), (230, 231, 239, 238), (242, 243, 245, 244), (6, 233, 245, 243), (233, 232, 244, 245), (4, 6, 243, 242), (246, 247, 249, 248), (248, 249, 251, 250), (252, 253, 247, 246), (250, 251, 253, 252), (252, 246, 254, 257), (257, 254, 262, 265), (256, 250, 266, 268), (255, 248, 258, 260), (246, 248, 255, 254), (258, 259, 261, 260), (250, 256, 261, 259), (256, 255, 260, 261), (248, 250, 259, 258), (262, 263, 264, 265), (256, 257, 265, 264), (255, 256, 264, 263), (254, 255, 263, 262), (266, 267, 269, 268), (252, 257, 269, 267), (257, 256, 268, 269), (250, 252, 267, 266)])
_uv = me_cylinder.uv_layers.new(name='UVMap')
_uv.uv.foreach_set('vector', [0.2625, 0.8923, 0.2642, 0.7796, 0.26, 0.7793, 0.259, 0.8944, 0.259, 0.8944, 0.26, 0.7793, 0.264, 0.7793, 0.2628, 0.8925, 0.9972, 0.0, 1.0, 0.002852, 0.9966, 0.00489, 0.9938, 0.002038, 0.2662, 0.8905, 0.2682, 0.7796, 0.2642, 0.7796, 0.2625, 0.8923, 0.2628, 0.8925, 0.264, 0.7793, 0.2682, 0.7796, 0.2662, 0.8905, 0.2662, 0.8905, 0.2625, 0.8923, 0.2659, 0.8989, 0.2697, 0.8971, 0.1189, 0.3037, 0.09831, 0.3528, 0.07099, 0.2867, 0.1041, 0.2679, 0.09831, 0.3528, 0.08412, 0.3857, 0.04843, 0.2993, 0.07099, 0.2867, 0.6309, 0.3999, 0.5914, 0.4115, 0.5977, 0.318, 0.6366, 0.3136, 0.5914, 0.4115, 0.5505, 0.3999, 0.5563, 0.3136, 0.5977, 0.318, 0.5505, 0.3999, 0.5142, 0.3671, 0.5186, 0.301, 0.5563, 0.3136, 0.487, 0.353, 0.4686, 0.304, 0.4834, 0.2682, 0.5142, 0.2869, 0.1041, 0.2679, 0.07099, 0.2867, 0.07099, 0.205, 0.1041, 0.2237, 0.07099, 0.2867, 0.04843, 0.2993, 0.04843, 0.1925, 0.07099, 0.205, 0.6366, 0.3136, 0.5977, 0.318, 0.5977, 0.2024, 0.6366, 0.2068, 0.5977, 0.318, 0.5563, 0.3136, 0.5563, 0.2068, 0.5977, 0.2024, 0.5563, 0.3136, 0.5186, 0.301, 0.5186, 0.2193, 0.5563, 0.2068, 0.5142, 0.2869, 0.4834, 0.2682, 0.4834, 0.224, 0.5142, 0.2052, 0.1041, 0.2237, 0.07099, 0.205, 0.09831, 0.1388, 0.1189, 0.1879, 0.07099, 0.205, 0.04843, 0.1925, 0.08412, 0.1061, 0.09831, 0.1388, 0.6366, 0.2068, 0.5977, 0.2024, 0.5914, 0.1089, 0.6309, 0.1204, 0.5977, 0.2024, 0.5563, 0.2068, 0.5505, 0.1204, 0.5914, 0.1089, 0.5563, 0.2068, 0.5186, 0.2193, 0.5142, 0.1532, 0.5505, 0.1204, 0.5142, 0.2052, 0.4834, 0.224, 0.4686, 0.1882, 0.487, 0.1391, 0.1189, 0.1879, 0.09831, 0.1388, 0.1425, 0.1136, 0.1428, 0.1742, 0.09831, 0.1388, 0.08412, 0.1061, 0.1419, 0.07316, 0.1425, 0.1136, 0.6309, 0.1204, 0.5914, 0.1089, 0.5813, 0.07316, 0.6215, 0.08739, 0.5914, 0.1089, 0.5505, 0.1204, 0.5412, 0.0874, 0.5813, 0.07316, 0.4977, 0.1061, 0.487, 0.1391, 0.4429, 0.1138, 0.4401, 0.07316, 0.487, 0.1391, 0.4686, 0.1882, 0.4448, 0.1746, 0.4429, 0.1138, 0.1428, 0.1742, 0.1425, 0.1136, 0.1867, 0.1389, 0.1668, 0.1879, 0.1425, 0.1136, 0.1419, 0.07316, 0.1996, 0.1062, 0.1867, 0.1389, 0.2521, 0.08739, 0.2927, 0.07316, 0.296, 0.1089, 0.2551, 0.1204, 0.2927, 0.07316, 0.3334, 0.0874, 0.3364, 0.1204, 0.296, 0.1089, 0.4401, 0.07316, 0.4429, 0.1138, 0.3988, 0.1391, 0.3825, 0.1062, 0.4429, 0.1138, 0.4448, 0.1746, 0.4209, 0.1883, 0.3988, 0.1391, 0.1668, 0.1879, 0.1867, 0.1389, 0.214, 0.205, 0.1816, 0.2237, 0.1867, 0.1389, 0.1996, 0.1062, 0.2353, 0.1925, 0.214, 0.205, 0.2551, 0.1204, 0.296, 0.1089, 0.298, 0.2024, 0.2569, 0.2068, 0.296, 0.1089, 0.3364, 0.1204, 0.3383, 0.2068, 0.298, 0.2024, 0.3364, 0.1204, 0.3702, 0.1532, 0.3716, 0.2193, 0.3383, 0.2068, 0.3988, 0.1391, 0.4209, 0.1883, 0.4062, 0.224, 0.3716, 0.2052, 0.1816, 0.2237, 0.214, 0.205, 0.214, 0.2867, 0.1816, 0.2679, 0.2353, 0.2193, 0.2569, 0.2068, 0.2569, 0.3136, 0.2353, 0.301, 0.2569, 0.2068, 0.298, 0.2024, 0.298, 0.318, 0.2569, 0.3136, 0.298, 0.2024, 0.3383, 0.2068, 0.3383, 0.3136, 0.298, 0.318, 0.3383, 0.2068, 0.3716, 0.2193, 0.3716, 0.301, 0.3383, 0.3136, 0.3716, 0.2052, 0.4062, 0.224, 0.4062, 0.2683, 0.3716, 0.2869, 0.1816, 0.2679, 0.214, 0.2867, 0.1867, 0.3528, 0.1668, 0.3037, 0.214, 0.2867, 0.2353, 0.2993, 0.1996, 0.3857, 0.1867, 0.3528, 0.2569, 0.3136, 0.298, 0.318, 0.296, 0.4115, 0.2551, 0.3999, 0.298, 0.318, 0.3383, 0.3136, 0.3364, 0.3999, 0.296, 0.4115, 0.3383, 0.3136, 0.3716, 0.301, 0.3702, 0.3671, 0.3364, 0.3999, 0.3716, 0.2869, 0.4062, 0.2683, 0.4209, 0.304, 0.3988, 0.353, 0.1668, 0.3037, 0.1867, 0.3528, 0.1425, 0.3781, 0.1428, 0.3173, 0.3988, 0.353, 0.4209, 0.304, 0.4448, 0.3177, 0.4429, 0.3783, 0.143, 0.2458, 0.1428, 0.3173, 0.1189, 0.3037, 0.1428, 0.3173, 0.1425, 0.3781, 0.09831, 0.3528, 0.1189, 0.3037, 0.1425, 0.3781, 0.1419, 0.4187, 0.08412, 0.3857, 0.09831, 0.3528, 0.6215, 0.4329, 0.5813, 0.4472, 0.5914, 0.4115, 0.6309, 0.3999, 0.5813, 0.4472, 0.5412, 0.4329, 0.5505, 0.3999, 0.5914, 0.4115, 0.4401, 0.4187, 0.4429, 0.3783, 0.487, 0.353, 0.4977, 0.3857, 0.4429, 0.3783, 0.4448, 0.3177, 0.4686, 0.304, 0.487, 0.353, 0.4448, 0.3177, 0.4449, 0.2462, 0.4686, 0.304, 0.143, 0.2458, 0.1189, 0.3037, 0.1041, 0.2679, 0.4686, 0.304, 0.4449, 0.2462, 0.4834, 0.2682, 0.143, 0.2458, 0.1041, 0.2679, 0.1041, 0.2237, 0.4834, 0.2682, 0.4449, 0.2462, 0.4834, 0.224, 0.143, 0.2458, 0.1041, 0.2237, 0.1189, 0.1879, 0.4834, 0.224, 0.4449, 0.2462, 0.4686, 0.1882, 0.143, 0.2458, 0.1189, 0.1879, 0.1428, 0.1742, 0.4686, 0.1882, 0.4449, 0.2462, 0.4448, 0.1746, 0.143, 0.2458, 0.1428, 0.1742, 0.1668, 0.1879, 0.4448, 0.1746, 0.4449, 0.2462, 0.4209, 0.1883, 0.143, 0.2458, 0.1668, 0.1879, 0.1816, 0.2237, 0.4209, 0.1883, 0.4449, 0.2462, 0.4062, 0.224, 0.143, 0.2458, 0.1816, 0.2237, 0.1816, 0.2679, 0.4062, 0.224, 0.4449, 0.2462, 0.4062, 0.2683, 0.143, 0.2458, 0.1816, 0.2679, 0.1668, 0.3037, 0.4062, 0.2683, 0.4449, 0.2462, 0.4209, 0.304, 0.143, 0.2458, 0.1668, 0.3037, 0.1428, 0.3173, 0.1867, 0.3528, 0.1996, 0.3857, 0.1419, 0.4187, 0.1425, 0.3781, 0.2551, 0.3999, 0.296, 0.4115, 0.2927, 0.4472, 0.2521, 0.4329, 0.296, 0.4115, 0.3364, 0.3999, 0.3334, 0.4329, 0.2927, 0.4472, 0.3825, 0.3857, 0.3988, 0.353, 0.4429, 0.3783, 0.4401, 0.4187, 0.4209, 0.304, 0.4449, 0.2462, 0.4448, 0.3177, 0.8134, 0.832, 0.7992, 0.9009, 0.8743, 0.9009, 0.9116, 0.832, 0.8184, 0.7506, 0.8134, 0.832, 0.9116, 0.832, 0.9247, 0.7506, 0.8134, 0.6693, 0.8184, 0.7506, 0.9247, 0.7506, 0.9116, 0.6693, 0.7992, 0.6003, 0.8134, 0.6693, 0.9116, 0.6693, 0.8743, 0.6003, 0.7779, 0.5543, 0.7992, 0.6003, 0.8743, 0.6003, 0.8186, 0.5543, 0.7276, 0.5543, 0.7063, 0.6003, 0.7992, 0.6003, 0.7779, 0.5543, 0.7063, 0.6003, 0.6921, 0.6693, 0.8134, 0.6693, 0.7992, 0.6003, 0.7967, 0.2285, 0.7827, 0.2616, 0.7643, 0.217, 0.7867, 0.2044, 0.7827, 0.2616, 0.773, 0.2838, 0.7489, 0.2256, 0.7643, 0.217, 0.9228, 0.3775, 0.9324, 0.4024, 0.8547, 0.3972, 0.8511, 0.3727, 0.9324, 0.4024, 0.9228, 0.4286, 0.8511, 0.4238, 0.8547, 0.3972, 0.9228, 0.4286, 0.8956, 0.452, 0.8406, 0.4484, 0.8511, 0.4238, 0.7306, 0.2617, 0.7179, 0.2287, 0.7278, 0.2046, 0.7489, 0.2172, 0.6921, 0.6693, 0.6871, 0.7506, 0.8184, 0.7506, 0.8134, 0.6693, 0.6871, 0.7506, 0.6921, 0.832, 0.8134, 0.832, 0.8184, 0.7506, 0.7867, 0.2044, 0.7643, 0.217, 0.7643, 0.162, 0.7867, 0.1745, 0.7643, 0.217, 0.7489, 0.2256, 0.7489, 0.1536, 0.7643, 0.162, 0.8511, 0.3727, 0.8547, 0.3972, 0.7587, 0.3972, 0.7623, 0.3727, 0.8547, 0.3972, 0.8511, 0.4238, 0.7623, 0.4238, 0.7587, 0.3972, 0.8511, 0.4238, 0.8406, 0.4484, 0.7727, 0.4484, 0.7623, 0.4238, 0.7489, 0.2172, 0.7278, 0.2046, 0.7278, 0.1748, 0.7489, 0.1621, 0.6921, 0.832, 0.7063, 0.9009, 0.7992, 0.9009, 0.8134, 0.832, 0.7063, 0.9009, 0.7276, 0.947, 0.7779, 0.947, 0.7992, 0.9009, 0.7867, 0.1745, 0.7643, 0.162, 0.7827, 0.1174, 0.7967, 0.1504, 0.7643, 0.162, 0.7489, 0.1536, 0.773, 0.09539, 0.7827, 0.1174, 0.7623, 0.3727, 0.7587, 0.3972, 0.681, 0.4024, 0.6905, 0.3775, 0.7587, 0.3972, 0.7623, 0.4238, 0.6905, 0.4286, 0.681, 0.4024, 0.7623, 0.4238, 0.7727, 0.4484, 0.7178, 0.452, 0.6905, 0.4286, 0.7489, 0.1621, 0.7278, 0.1748, 0.7179, 0.1507, 0.7306, 0.1176, 0.7967, 0.1504, 0.7827, 0.1174, 0.8125, 0.1004, 0.8128, 0.1412, 0.7827, 0.1174, 0.773, 0.09539, 0.8119, 0.07316, 0.8125, 0.1004, 0.6905, 0.3775, 0.681, 0.4024, 0.6513, 0.4108, 0.6631, 0.3852, 0.681, 0.4024, 0.6905, 0.4286, 0.6631, 0.4363, 0.6513, 0.4108, 0.7382, 0.09539, 0.7306, 0.1176, 0.7009, 0.1005, 0.6994, 0.07316, 0.7306, 0.1176, 0.7179, 0.1507, 0.7018, 0.1415, 0.7009, 0.1005, 0.6312, 0.9009, 0.687, 0.947, 0.7276, 0.947, 0.7063, 0.9009, 0.5939, 0.832, 0.6312, 0.9009, 0.7063, 0.9009, 0.6921, 0.832, 0.8128, 0.1412, 0.8125, 0.1004, 0.8423, 0.1174, 0.829, 0.1504, 0.8125, 0.1004, 0.8119, 0.07316, 0.8508, 0.0954, 0.8423, 0.1174, 0.8769, 0.08275, 0.8978, 0.07316, 0.9, 0.09723, 0.8789, 0.105, 0.8978, 0.07316, 0.9188, 0.08275, 0.9208, 0.105, 0.9, 0.09723, 0.6994, 0.07316, 0.7009, 0.1005, 0.6712, 0.1176, 0.6606, 0.09541, 0.7009, 0.1005, 0.7018, 0.1415, 0.6857, 0.1507, 0.6712, 0.1176, 0.5808, 0.7506, 0.5939, 0.832, 0.6921, 0.832, 0.6871, 0.7506, 0.5939, 0.6693, 0.5808, 0.7506, 0.6871, 0.7506, 0.6921, 0.6693, 0.829, 0.1504, 0.8423, 0.1174, 0.8607, 0.162, 0.8389, 0.1746, 0.8607, 0.1271, 0.8789, 0.105, 0.8802, 0.1632, 0.8616, 0.1717, 0.8789, 0.105, 0.9, 0.09723, 0.9014, 0.1602, 0.8802, 0.1632, 0.9, 0.09723, 0.9208, 0.105, 0.9221, 0.1632, 0.9014, 0.1602, 0.6606, 0.09541, 0.6712, 0.1176, 0.6528, 0.1621, 0.6366, 0.1536, 0.6712, 0.1176, 0.6857, 0.1507, 0.6758, 0.1748, 0.6528, 0.1621, 0.6312, 0.6003, 0.5939, 0.6693, 0.6921, 0.6693, 0.7063, 0.6003, 0.687, 0.5543, 0.6312, 0.6003, 0.7063, 0.6003, 0.7276, 0.5543, 0.8389, 0.1746, 0.8607, 0.162, 0.8607, 0.2171, 0.8389, 0.2044, 0.8616, 0.1717, 0.8802, 0.1632, 0.8802, 0.2352, 0.8616, 0.2267, 0.8802, 0.1632, 0.9014, 0.1602, 0.9014, 0.2381, 0.8802, 0.2352, 0.9014, 0.1602, 0.9221, 0.1632, 0.9221, 0.2352, 0.9014, 0.2381, 0.9221, 0.1632, 0.9391, 0.1717, 0.9391, 0.2267, 0.9221, 0.2352, 0.6528, 0.1621, 0.6758, 0.1748, 0.6758, 0.2046, 0.6528, 0.2172, 0.8389, 0.2044, 0.8607, 0.2171, 0.8423, 0.2616, 0.829, 0.2285, 0.8616, 0.2267, 0.8802, 0.2352, 0.8789, 0.2934, 0.8607, 0.2713, 0.8802, 0.2352, 0.9014, 0.2381, 0.9, 0.3012, 0.8789, 0.2934, 0.9014, 0.2381, 0.9221, 0.2352, 0.9208, 0.2934, 0.9, 0.3012, 0.6366, 0.2256, 0.6528, 0.2172, 0.6712, 0.2618, 0.6606, 0.2838, 0.6528, 0.2172, 0.6758, 0.2046, 0.6858, 0.2287, 0.6712, 0.2618, 0.829, 0.2285, 0.8423, 0.2616, 0.8125, 0.2786, 0.8128, 0.2377, 0.6712, 0.2618, 0.6858, 0.2287, 0.7018, 0.2379, 0.7009, 0.2788, 0.813, 0.1894, 0.8128, 0.2377, 0.7967, 0.2285, 0.8128, 0.2377, 0.8125, 0.2786, 0.7827, 0.2616, 0.7967, 0.2285, 0.8125, 0.2786, 0.8119, 0.306, 0.773, 0.2838, 0.7827, 0.2616, 0.9503, 0.3852, 0.9621, 0.4108, 0.9324, 0.4024, 0.9228, 0.3775, 0.9621, 0.4108, 0.9503, 0.4363, 0.9228, 0.4286, 0.9324, 0.4024, 0.6994, 0.306, 0.7009, 0.2788, 0.7306, 0.2617, 0.7382, 0.2838, 0.7009, 0.2788, 0.7018, 0.2379, 0.7179, 0.2287, 0.7306, 0.2617, 0.7018, 0.2379, 0.7022, 0.1897, 0.7179, 0.2287, 0.813, 0.1894, 0.7967, 0.2285, 0.7867, 0.2044, 0.7179, 0.2287, 0.7022, 0.1897, 0.7278, 0.2046, 0.813, 0.1894, 0.7867, 0.2044, 0.7867, 0.1745, 0.7278, 0.2046, 0.7022, 0.1897, 0.7278, 0.1748, 0.813, 0.1894, 0.7867, 0.1745, 0.7967, 0.1504, 0.7278, 0.1748, 0.7022, 0.1897, 0.7179, 0.1507, 0.813, 0.1894, 0.7967, 0.1504, 0.8128, 0.1412, 0.7179, 0.1507, 0.7022, 0.1897, 0.7018, 0.1415, 0.813, 0.1894, 0.8128, 0.1412, 0.829, 0.1504, 0.7018, 0.1415, 0.7022, 0.1897, 0.6857, 0.1507, 0.813, 0.1894, 0.829, 0.1504, 0.8389, 0.1746, 0.6857, 0.1507, 0.7022, 0.1897, 0.6758, 0.1748, 0.813, 0.1894, 0.8389, 0.1746, 0.8389, 0.2044, 0.6758, 0.1748, 0.7022, 0.1897, 0.6758, 0.2046, 0.813, 0.1894, 0.8389, 0.2044, 0.829, 0.2285, 0.6758, 0.2046, 0.7022, 0.1897, 0.6858, 0.2287, 0.813, 0.1894, 0.829, 0.2285, 0.8128, 0.2377, 0.8423, 0.2616, 0.8508, 0.2838, 0.8119, 0.306, 0.8125, 0.2786, 0.8789, 0.2934, 0.9, 0.3012, 0.8978, 0.3252, 0.8769, 0.3156, 0.9, 0.3012, 0.9208, 0.2934, 0.9188, 0.3156, 0.8978, 0.3252, 0.6606, 0.2838, 0.6712, 0.2618, 0.7009, 0.2788, 0.6994, 0.306, 0.6858, 0.2287, 0.7022, 0.1897, 0.7018, 0.2379, 0.7992, 0.9009, 0.7779, 0.947, 0.8186, 0.947, 0.8743, 0.9009, 0.8186, 0.5543, 0.8743, 0.6003, 0.903, 0.6003, 0.8341, 0.5543, 0.8743, 0.6003, 0.9116, 0.6693, 0.9491, 0.6693, 0.903, 0.6003, 0.9116, 0.6693, 0.9247, 0.7506, 0.9653, 0.7506, 0.9491, 0.6693, 0.9247, 0.7506, 0.9116, 0.832, 0.9491, 0.832, 0.9653, 0.7506, 0.9116, 0.832, 0.8743, 0.9009, 0.903, 0.9009, 0.9491, 0.832, 0.8743, 0.9009, 0.8186, 0.947, 0.8341, 0.947, 0.903, 0.9009, 0.8341, 0.5543, 0.903, 0.6003, 0.8743, 0.6003, 0.8186, 0.5543, 0.903, 0.6003, 0.9491, 0.6693, 0.9116, 0.6693, 0.8743, 0.6003, 0.9491, 0.6693, 0.9653, 0.7506, 0.9247, 0.7506, 0.9116, 0.6693, 0.9653, 0.7506, 0.9491, 0.832, 0.9116, 0.832, 0.9247, 0.7506, 0.9491, 0.832, 0.903, 0.9009, 0.8743, 0.9009, 0.9116, 0.832, 0.903, 0.9009, 0.8341, 0.947, 0.8186, 0.947, 0.8743, 0.9009, 0.8186, 0.5543, 0.8743, 0.6003, 0.7992, 0.6003, 0.7779, 0.5543, 0.8743, 0.6003, 0.9116, 0.6693, 0.8134, 0.6693, 0.7992, 0.6003, 0.9116, 0.6693, 0.9247, 0.7506, 0.8184, 0.7506, 0.8134, 0.6693, 0.9247, 0.7506, 0.9116, 0.832, 0.8134, 0.832, 0.8184, 0.7506, 0.9116, 0.832, 0.8743, 0.9009, 0.7992, 0.9009, 0.8134, 0.832, 0.8743, 0.9009, 0.8186, 0.947, 0.7779, 0.947, 0.7992, 0.9009, 0.7779, 0.5543, 0.7992, 0.6003, 0.7063, 0.6003, 0.7276, 0.5543, 0.7992, 0.6003, 0.8134, 0.6693, 0.6921, 0.6693, 0.7063, 0.6003, 0.8134, 0.6693, 0.8184, 0.7506, 0.6871, 0.7506, 0.6921, 0.6693, 0.8184, 0.7506, 0.8134, 0.832, 0.6921, 0.832, 0.6871, 0.7506, 0.8134, 0.832, 0.7992, 0.9009, 0.7063, 0.9009, 0.6921, 0.832, 0.7992, 0.9009, 0.7779, 0.947, 0.7276, 0.947, 0.7063, 0.9009, 0.7276, 0.5543, 0.7063, 0.6003, 0.6312, 0.6003, 0.687, 0.5543, 0.7063, 0.6003, 0.6921, 0.6693, 0.5939, 0.6693, 0.6312, 0.6003, 0.6921, 0.6693, 0.6871, 0.7506, 0.5808, 0.7506, 0.5939, 0.6693, 0.6871, 0.7506, 0.6921, 0.832, 0.5939, 0.832, 0.5808, 0.7506, 0.6921, 0.832, 0.7063, 0.9009, 0.6312, 0.9009, 0.5939, 0.832, 0.7063, 0.9009, 0.7276, 0.947, 0.687, 0.947, 0.6312, 0.9009, 0.687, 0.5543, 0.6312, 0.6003, 0.6025, 0.6003, 0.6714, 0.5543, 0.6312, 0.6003, 0.5939, 0.6693, 0.5564, 0.6693, 0.6025, 0.6003, 0.5939, 0.6693, 0.5808, 0.7506, 0.5402, 0.7506, 0.5564, 0.6693, 0.5808, 0.7506, 0.5939, 0.832, 0.5564, 0.832, 0.5402, 0.7506, 0.5939, 0.832, 0.6312, 0.9009, 0.6025, 0.9009, 0.5564, 0.832, 0.6312, 0.9009, 0.687, 0.947, 0.6714, 0.947, 0.6025, 0.9009, 0.7528, 0.5381, 0.7779, 0.5543, 0.8186, 0.5543, 0.7528, 0.5381, 0.7276, 0.5543, 0.7779, 0.5543, 0.7276, 0.947, 0.7528, 0.9632, 0.7779, 0.947, 0.687, 0.947, 0.7528, 0.9632, 0.7276, 0.947, 0.7528, 0.5381, 0.687, 0.5543, 0.7276, 0.5543, 0.7528, 0.5381, 0.6714, 0.5543, 0.687, 0.5543, 0.6714, 0.5543, 0.6025, 0.6003, 0.6312, 0.6003, 0.687, 0.5543, 0.6025, 0.6003, 0.5564, 0.6693, 0.5939, 0.6693, 0.6312, 0.6003, 0.5564, 0.6693, 0.5402, 0.7506, 0.5808, 0.7506, 0.5939, 0.6693, 0.5402, 0.7506, 0.5564, 0.832, 0.5939, 0.832, 0.5808, 0.7506, 0.5564, 0.832, 0.6025, 0.9009, 0.6312, 0.9009, 0.5939, 0.832, 0.6025, 0.9009, 0.6714, 0.947, 0.687, 0.947, 0.6312, 0.9009, 0.6714, 0.947, 0.7528, 0.9632, 0.687, 0.947, 0.7779, 0.947, 0.7528, 0.9632, 0.8186, 0.947, 0.7528, 0.5381, 0.8186, 0.5543, 0.8341, 0.5543, 0.8186, 0.947, 0.7528, 0.9632, 0.8341, 0.947, 0.7528, 0.5381, 0.8341, 0.5543, 0.8186, 0.5543, 0.8341, 0.947, 0.7528, 0.9632, 0.8186, 0.947, 0.7528, 0.5381, 0.8186, 0.5543, 0.7779, 0.5543, 0.8186, 0.947, 0.7528, 0.9632, 0.7779, 0.947, 0.7528, 0.5381, 0.7779, 0.5543, 0.7276, 0.5543, 0.7779, 0.947, 0.7528, 0.9632, 0.7276, 0.947, 0.7528, 0.5381, 0.7276, 0.5543, 0.687, 0.5543, 0.7276, 0.947, 0.7528, 0.9632, 0.687, 0.947, 0.7528, 0.5381, 0.687, 0.5543, 0.6714, 0.5543, 0.687, 0.947, 0.7528, 0.9632, 0.6714, 0.947, 0.1073, 0.9221, 0.1532, 0.8643, 0.117, 0.9359, 0.09896, 0.8287, 0.1577, 0.7946, 0.1157, 0.8615, 0.08128, 0.8742, 0.1532, 0.8643, 0.1073, 0.9221, 0.08011, 0.7887, 0.1577, 0.7946, 0.09896, 0.8287, 0.07485, 0.8584, 0.1532, 0.8643, 0.08128, 0.8742, 0.3676, 0.7908, 0.3769, 0.7479, 0.3919, 0.7643, 0.3919, 0.8173, 0.3769, 0.8337, 0.2697, 0.8971, 0.2659, 0.8989, 0.2721, 0.9468, 0.2759, 0.945, 0.2663, 0.8991, 0.2628, 0.8925, 0.2851, 0.8783, 0.2886, 0.8848, 0.2625, 0.9009, 0.259, 0.8944, 0.2168, 0.9179, 0.2203, 0.9245, 0.2625, 0.8923, 0.259, 0.8944, 0.2625, 0.9009, 0.2659, 0.8989, 0.2168, 0.9179, 0.2206, 0.9161, 0.2241, 0.9227, 0.2203, 0.9245, 0.2628, 0.8925, 0.2663, 0.8991, 0.2241, 0.9227, 0.2206, 0.9161, 0.2663, 0.8991, 0.2625, 0.9009, 0.2203, 0.9245, 0.2241, 0.9227, 0.259, 0.8944, 0.2628, 0.8925, 0.2206, 0.9161, 0.2168, 0.9179, 0.2721, 0.9468, 0.2687, 0.9489, 0.2725, 0.947, 0.2759, 0.945, 0.2663, 0.8991, 0.2697, 0.8971, 0.2759, 0.945, 0.2725, 0.947, 0.2625, 0.9009, 0.2663, 0.8991, 0.2725, 0.947, 0.2687, 0.9489, 0.2659, 0.8989, 0.2625, 0.9009, 0.2687, 0.9489, 0.2721, 0.9468, 0.2851, 0.8783, 0.2886, 0.8762, 0.292, 0.8828, 0.2886, 0.8848, 0.2662, 0.8905, 0.2697, 0.8971, 0.292, 0.8828, 0.2886, 0.8762, 0.2697, 0.8971, 0.2663, 0.8991, 0.2886, 0.8848, 0.292, 0.8828, 0.2628, 0.8925, 0.2662, 0.8905, 0.2886, 0.8762, 0.2851, 0.8783, 0.2331, 0.7443, 0.2308, 0.8791, 0.2369, 0.879, 0.2385, 0.7413, 0.2385, 0.7413, 0.2369, 0.879, 0.2336, 0.878, 0.2354, 0.7427, 0.23, 0.7456, 0.2275, 0.8781, 0.2308, 0.8791, 0.2331, 0.7443, 0.2354, 0.7427, 0.2336, 0.878, 0.2275, 0.8781, 0.23, 0.7456, 0.23, 0.7456, 0.2331, 0.7443, 0.229, 0.7364, 0.2258, 0.7377, 0.2258, 0.7377, 0.229, 0.7364, 0.2177, 0.6809, 0.2146, 0.6823, 0.2312, 0.7348, 0.2354, 0.7427, 0.2183, 0.7541, 0.2141, 0.7462, 0.2343, 0.7334, 0.2385, 0.7413, 0.2972, 0.7099, 0.2931, 0.702, 0.2331, 0.7443, 0.2385, 0.7413, 0.2343, 0.7334, 0.229, 0.7364, 0.2972, 0.7099, 0.2941, 0.7113, 0.2899, 0.7034, 0.2931, 0.702, 0.2354, 0.7427, 0.2312, 0.7348, 0.2899, 0.7034, 0.2941, 0.7113, 0.2312, 0.7348, 0.2343, 0.7334, 0.2931, 0.702, 0.2899, 0.7034, 0.2385, 0.7413, 0.2354, 0.7427, 0.2941, 0.7113, 0.2972, 0.7099, 0.2177, 0.6809, 0.2231, 0.678, 0.2199, 0.6793, 0.2146, 0.6823, 0.2312, 0.7348, 0.2258, 0.7377, 0.2146, 0.6823, 0.2199, 0.6793, 0.2343, 0.7334, 0.2312, 0.7348, 0.2199, 0.6793, 0.2231, 0.678, 0.229, 0.7364, 0.2343, 0.7334, 0.2231, 0.678, 0.2177, 0.6809, 0.2183, 0.7541, 0.213, 0.7571, 0.2088, 0.7492, 0.2141, 0.7462, 0.23, 0.7456, 0.2258, 0.7377, 0.2088, 0.7492, 0.213, 0.7571, 0.2258, 0.7377, 0.2312, 0.7348, 0.2141, 0.7462, 0.2088, 0.7492, 0.2354, 0.7427, 0.23, 0.7456, 0.213, 0.7571, 0.2183, 0.7541])
me_cylinder.materials.append(mat_mtl_snowman)
me_cylinder.use_remesh_preserve_volume = False
me_cylinder.use_remesh_preserve_attributes = False
me_cylinder.use_mirror_vertex_groups = False
me_cylinder.update()
me_icosphere = bpy.data.meshes.new('Icosphere')
me_icosphere.from_pydata([(0.0, 0.0, -0.2), (0.1447, -0.1051, -0.08944), (-0.05528, -0.1701, -0.08944), (-0.1789, 0.0, -0.08944), (-0.05528, 0.1701, -0.08944), (0.1447, 0.1051, -0.08944), (0.05528, -0.1701, 0.08944), (-0.1447, -0.1051, 0.08944), (-0.1447, 0.1051, 0.08944), (0.05528, 0.1701, 0.08944), (0.1789, 0.0, 0.08944), (0.0, 0.0, 0.2)], [], [(0, 1, 2), (1, 0, 5), (0, 2, 3), (0, 3, 4), (0, 4, 5), (1, 5, 10), (2, 1, 6), (3, 2, 7), (4, 3, 8), (5, 4, 9), (1, 10, 6), (2, 6, 7), (3, 7, 8), (4, 8, 9), (5, 9, 10), (6, 10, 11), (7, 6, 11), (8, 7, 11), (9, 8, 11), (10, 9, 11)])
_uv = me_icosphere.uv_layers.new(name='UVMap')
_uv.uv.foreach_set('vector', [0.07517, 0.9334, 0.09474, 0.9171, 0.09474, 0.9388, 0.09474, 0.9171, 0.07517, 0.9334, 0.07182, 0.907, 0.06619, 0.9819, 0.06346, 0.9604, 0.0849, 0.9737, 0.02332, 0.9388, 0.04203, 0.947, 0.02059, 0.9604, 0.07517, 0.9334, 0.05766, 0.9225, 0.07182, 0.907, 0.09474, 0.9171, 0.07182, 0.907, 0.08933, 0.8961, 0.04476, 0.9388, 0.06346, 0.947, 0.04203, 0.9604, 0.0849, 0.9737, 0.06346, 0.9604, 0.0849, 0.947, 0.02059, 0.9604, 0.04203, 0.947, 0.04203, 0.9737, 0.1063, 0.9737, 0.08763, 0.9819, 0.0849, 0.9604, 0.06346, 0.947, 0.06346, 0.9737, 0.04203, 0.9604, 0.06346, 0.9604, 0.06619, 0.9388, 0.0849, 0.947, 0.05225, 0.8961, 0.05766, 0.9171, 0.03475, 0.907, 0.02059, 0.9604, 0.04203, 0.9737, 0.02332, 0.9819, 0.1063, 0.9737, 0.0849, 0.9604, 0.1063, 0.947, 0.04203, 0.9604, 0.06346, 0.9737, 0.04476, 0.9819, 0.05766, 0.9171, 0.05766, 0.9388, 0.03809, 0.9334, 0.03475, 0.907, 0.05766, 0.9171, 0.03809, 0.9334, 0.02059, 0.9225, 0.03475, 0.907, 0.03809, 0.9334, 0.1063, 0.947, 0.0849, 0.9604, 0.08763, 0.9388])
me_icosphere.use_remesh_preserve_volume = False
me_icosphere.use_remesh_preserve_attributes = False
me_icosphere.use_mirror_vertex_groups = False
me_icosphere.update()
me_grid_001 = bpy.data.meshes.new('Grid.001')
me_grid_001.from_pydata([(-2.5, -2.5, 0.0), (-1.5, -2.5, 0.0), (-0.5, -2.5, 0.0), (0.5, -2.5, 0.0), (1.5, -2.5, 0.0), (2.5, -2.5, 0.0), (-2.5, -1.5, 0.0), (-1.5, -1.5, 0.0), (-0.5, -1.5, 0.0), (0.5, -1.5, 0.0), (1.5, -1.5, 0.0), (2.5, -1.5, 0.0), (-2.5, -0.5, 0.0), (-1.5, -0.5, 0.0), (-0.5, -0.5, 0.0), (0.5, -0.5, 0.0), (1.5, -0.5, 0.0), (2.5, -0.5, 0.0), (-2.5, 0.5, 0.0), (-1.5, 0.5, 0.0), (-0.5, 0.5, 0.0), (0.5, 0.5, 0.0), (1.5, 0.5, 0.0), (2.5, 0.5, 0.0), (-2.5, 1.5, 0.0), (-1.5, 1.5, 0.0), (-0.5, 1.5, 0.0), (0.5, 1.5, 0.0), (1.5, 1.5, 0.0), (2.5, 1.5, 0.0), (-2.5, 2.5, 0.0), (-1.5, 2.5, 0.0), (-0.5, 2.5, 0.0), (0.5, 2.5, 0.0), (1.5, 2.5, 0.0), (2.5, 2.5, 0.0), (-2.5, -2.5, 0.0), (-1.5, -2.5, 0.0), (-0.5, -2.5, 0.0), (0.5, -2.5, 0.0), (1.5, -2.5, 0.0), (2.5, -2.5, 0.0), (-2.5, -1.5, 0.0), (2.5, -1.5, 0.0), (-2.5, -0.5, 0.0), (2.5, -0.5, 0.0), (-2.5, 0.5, 0.0), (2.5, 0.5, 0.0), (-2.5, 1.5, 0.0), (2.5, 1.5, 0.0), (-2.5, 2.5, 0.0), (-1.5, 2.5, 0.0), (-0.5, 2.5, 0.0), (0.5, 2.5, 0.0), (1.5, 2.5, 0.0), (2.5, 2.5, 0.0), (-1.886, 3.626, 0.0), (-1.132, 3.626, 0.0), (-0.3773, 3.626, 0.0), (0.3773, 3.626, 0.0), (1.132, 3.626, 0.0), (1.886, 3.626, 0.0), (-3.788, -3.743, -0.4055), (-2.255, -4.102, -0.4055), (-0.7212, -3.743, -0.4055), (0.8123, -3.743, -0.9188), (2.346, -3.743, -0.4055), (3.879, -3.743, -0.4055), (-4.341, -2.922, -0.4055), (4.379, -2.21, -0.4055), (-3.788, -1.137, -0.4055), (3.879, -0.6764, -0.4055), (-3.788, 0.8571, -0.4055), (4.702, 0.8571, -0.4055), (-4.451, 2.391, -0.4055), (3.879, 2.391, -0.4055), (-3.788, 3.924, -0.4055), (3.879, 3.924, -0.4055), (-2.847, 4.483, -0.4055), (2.938, 4.663, -0.4055)], [], [(0, 1, 7, 6), (1, 2, 8, 7), (2, 3, 9, 8), (3, 4, 10, 9), (4, 5, 11, 10), (6, 7, 13, 12), (7, 8, 14, 13), (8, 9, 15, 14), (9, 10, 16, 15), (10, 11, 17, 16), (12, 13, 19, 18), (13, 14, 20, 19), (14, 15, 21, 20), (15, 16, 22, 21), (16, 17, 23, 22), (18, 19, 25, 24), (19, 20, 26, 25), (20, 21, 27, 26), (21, 22, 28, 27), (22, 23, 29, 28), (24, 25, 31, 30), (25, 26, 32, 31), (26, 27, 33, 32), (27, 28, 34, 33), (28, 29, 35, 34), (33, 34, 54, 53), (5, 4, 40, 41), (32, 33, 53, 52), (0, 6, 42, 36), (31, 32, 52, 51), (3, 2, 38, 39), (30, 31, 51, 50), (6, 12, 44, 42), (12, 18, 46, 44), (18, 24, 48, 46), (24, 30, 50, 48), (35, 29, 49, 55), (11, 5, 41, 43), (17, 11, 43, 45), (23, 17, 45, 47), (29, 23, 47, 49), (1, 0, 36, 37), (4, 3, 39, 40), (34, 35, 55, 54), (2, 1, 37, 38), (54, 55, 61, 60), (53, 54, 60, 59), (52, 53, 59, 58), (51, 52, 58, 57), (50, 51, 57, 56), (38, 37, 63, 64), (48, 50, 76, 74), (61, 55, 77, 79), (36, 42, 68, 62), (46, 48, 74, 72), (44, 46, 72, 70), (42, 44, 70, 68), (55, 49, 75, 77), (41, 40, 66, 67), (39, 38, 64, 65), (37, 36, 62, 63), (49, 47, 73, 75), (47, 45, 71, 73), (45, 43, 69, 71), (50, 56, 78, 76), (43, 41, 67, 69), (40, 39, 65, 66)])
_uv = me_grid_001.uv_layers.new(name='UVMap')
_uv.uv.foreach_set('vector', [0.0, 0.0, 0.2, 0.0, 0.2, 0.2, 0.0, 0.2, 0.2, 0.0, 0.4, 0.0, 0.4, 0.2, 0.2, 0.2, 0.4, 0.0, 0.6, 0.0, 0.6, 0.2, 0.4, 0.2, 0.6, 0.0, 0.8, 0.0, 0.8, 0.2, 0.6, 0.2, 0.8, 0.0, 1.0, 0.0, 1.0, 0.2, 0.8, 0.2, 0.0, 0.2, 0.2, 0.2, 0.2, 0.4, 0.0, 0.4, 0.2, 0.2, 0.4, 0.2, 0.4, 0.4, 0.2, 0.4, 0.4, 0.2, 0.6, 0.2, 0.6, 0.4, 0.4, 0.4, 0.6, 0.2, 0.8, 0.2, 0.8, 0.4, 0.6, 0.4, 0.8, 0.2, 1.0, 0.2, 1.0, 0.4, 0.8, 0.4, 0.0, 0.4, 0.2, 0.4, 0.2, 0.6, 0.0, 0.6, 0.2, 0.4, 0.4, 0.4, 0.4, 0.6, 0.2, 0.6, 0.4, 0.4, 0.6, 0.4, 0.6, 0.6, 0.4, 0.6, 0.6, 0.4, 0.8, 0.4, 0.8, 0.6, 0.6, 0.6, 0.8, 0.4, 1.0, 0.4, 1.0, 0.6, 0.8, 0.6, 0.0, 0.6, 0.2, 0.6, 0.2, 0.8, 0.0, 0.8, 0.2, 0.6, 0.4, 0.6, 0.4, 0.8, 0.2, 0.8, 0.4, 0.6, 0.6, 0.6, 0.6, 0.8, 0.4, 0.8, 0.6, 0.6, 0.8, 0.6, 0.8, 0.8, 0.6, 0.8, 0.8, 0.6, 1.0, 0.6, 1.0, 0.8, 0.8, 0.8, 0.0, 0.8, 0.2, 0.8, 0.2, 1.0, 0.0, 1.0, 0.2, 0.8, 0.4, 0.8, 0.4, 1.0, 0.2, 1.0, 0.4, 0.8, 0.6, 0.8, 0.6, 1.0, 0.4, 1.0, 0.6, 0.8, 0.8, 0.8, 0.8, 1.0, 0.6, 1.0, 0.8, 0.8, 1.0, 0.8, 1.0, 1.0, 0.8, 1.0, 0.6, 1.0, 0.8, 1.0, 0.8, 1.0, 0.6, 1.0, 1.0, 0.0, 0.8, 0.0, 0.8, 0.0, 1.0, 0.0, 0.4, 1.0, 0.6, 1.0, 0.6, 1.0, 0.4, 1.0, 0.0, 0.0, 0.0, 0.2, 0.0, 0.2, 0.0, 0.0, 0.2, 1.0, 0.4, 1.0, 0.4, 1.0, 0.2, 1.0, 0.6, 0.0, 0.4, 0.0, 0.4, 0.0, 0.6, 0.0, 0.0, 1.0, 0.2, 1.0, 0.2, 1.0, 0.0, 1.0, 0.0, 0.2, 0.0, 0.4, 0.0, 0.4, 0.0, 0.2, 0.0, 0.4, 0.0, 0.6, 0.0, 0.6, 0.0, 0.4, 0.0, 0.6, 0.0, 0.8, 0.0, 0.8, 0.0, 0.6, 0.0, 0.8, 0.0, 1.0, 0.0, 1.0, 0.0, 0.8, 1.0, 1.0, 1.0, 0.8, 1.0, 0.8, 1.0, 1.0, 1.0, 0.2, 1.0, 0.0, 1.0, 0.0, 1.0, 0.2, 1.0, 0.4, 1.0, 0.2, 1.0, 0.2, 1.0, 0.4, 1.0, 0.6, 1.0, 0.4, 1.0, 0.4, 1.0, 0.6, 1.0, 0.8, 1.0, 0.6, 1.0, 0.6, 1.0, 0.8, 0.2, 0.0, 0.0, 0.0, 0.0, 0.0, 0.2, 0.0, 0.8, 0.0, 0.6, 0.0, 0.6, 0.0, 0.8, 0.0, 0.8, 1.0, 1.0, 1.0, 1.0, 1.0, 0.8, 1.0, 0.4, 0.0, 0.2, 0.0, 0.2, 0.0, 0.4, 0.0, 0.8, 1.0, 1.0, 1.0, 1.0, 1.0, 0.8, 1.0, 0.6, 1.0, 0.8, 1.0, 0.8, 1.0, 0.6, 1.0, 0.4, 1.0, 0.6, 1.0, 0.6, 1.0, 0.4, 1.0, 0.2, 1.0, 0.4, 1.0, 0.4, 1.0, 0.2, 1.0, 0.0, 1.0, 0.2, 1.0, 0.2, 1.0, 0.0, 1.0, 0.4, 0.0, 0.2, 0.0, 0.2, 0.0, 0.4, 0.0, 0.0, 0.8, 0.0, 1.0, 0.0, 1.0, 0.0, 0.8, 1.0, 1.0, 1.0, 1.0, 1.0, 1.0, 1.0, 1.0, 0.0, 0.0, 0.0, 0.2, 0.0, 0.2, 0.0, 0.0, 0.0, 0.6, 0.0, 0.8, 0.0, 0.8, 0.0, 0.6, 0.0, 0.4, 0.0, 0.6, 0.0, 0.6, 0.0, 0.4, 0.0, 0.2, 0.0, 0.4, 0.0, 0.4, 0.0, 0.2, 1.0, 1.0, 1.0, 0.8, 1.0, 0.8, 1.0, 1.0, 1.0, 0.0, 0.8, 0.0, 0.8, 0.0, 1.0, 0.0, 0.6, 0.0, 0.4, 0.0, 0.4, 0.0, 0.6, 0.0, 0.2, 0.0, 0.0, 0.0, 0.0, 0.0, 0.2, 0.0, 1.0, 0.8, 1.0, 0.6, 1.0, 0.6, 1.0, 0.8, 1.0, 0.6, 1.0, 0.4, 1.0, 0.4, 1.0, 0.6, 1.0, 0.4, 1.0, 0.2, 1.0, 0.2, 1.0, 0.4, 0.0, 1.0, 0.0, 1.0, 0.0, 1.0, 0.0, 1.0, 1.0, 0.2, 1.0, 0.0, 1.0, 0.0, 1.0, 0.2, 0.8, 0.0, 0.6, 0.0, 0.6, 0.0, 0.8, 0.0])
me_grid_001.materials.append(mat_mtl_ground)
me_grid_001.use_remesh_preserve_volume = False
me_grid_001.use_remesh_preserve_attributes = False
me_grid_001.use_mirror_vertex_groups = False
me_grid_001.update()

# ---- objects
ob_sphere = bpy.data.objects.new('Sphere', me_sphere_001)
ob_cube = bpy.data.objects.new('Cube', me_cube_001)
ob_cylinder = bpy.data.objects.new('Cylinder', me_cylinder)
ob_icosphere = bpy.data.objects.new('Icosphere', me_icosphere)
ob_grid = bpy.data.objects.new('Grid', me_grid_001)
ob_lamp = bpy.data.objects.new('Lamp', light_lamp)
ob_camera = bpy.data.objects.new('Camera', cam_camera)

# ---- transforms, parenting, visibility, modifiers, constraints
ob_sphere.location = (0.0, -1.771, -0.03231)
ob_sphere.lineart.crease_threshold = 0.0
_m = ob_sphere.modifiers.new('EdgeSplit', 'EDGE_SPLIT')
_m.split_angle = 0.6109
ob_cube.location = (1.045, -0.2751, 1.221)
ob_cube.lineart.crease_threshold = 0.0
ob_cylinder.location = (1.861, 2.531, 0.8694)
ob_cylinder.rotation_euler = (-1.344e-07, -1.571, 0.0)
ob_cylinder.scale = (0.5603, 0.5603, 0.1623)
ob_cylinder.lineart.crease_threshold = 0.0
ob_icosphere.location = (-0.8054, -1.413, 0.0)
ob_icosphere.lineart.crease_threshold = 0.0
ob_grid.location = (0.0, 0.0, 0.0)
ob_grid.lineart.crease_threshold = 0.0
ob_lamp.location = (4.076, 1.005, 5.904)
ob_lamp.rotation_euler = (0.6503, 0.05522, 1.866)
ob_lamp.lock_rotations_4d = False
ob_lamp.empty_display_type = 'ARROWS'
ob_lamp.color = (0.0, 0.0, 0.0, 0.0)
ob_lamp.lineart.crease_threshold = 0.0
ob_camera.location = (2.821, -2.581, 1.318)
ob_camera.rotation_euler = (1.4, 0.01082, 0.8149)
ob_camera.lock_rotations_4d = False
ob_camera.empty_display_type = 'ARROWS'
ob_camera.color = (0.0, 0.0, 0.0, 0.0)
ob_camera.display_type = 'WIRE'
ob_camera.lineart.crease_threshold = 0.0

# ---- collection membership
col_collection_1.objects.link(ob_sphere)
col_collection_1.objects.link(ob_cube)
col_collection_1.objects.link(ob_cylinder)
col_collection_1.objects.link(ob_icosphere)
col_collection_1.objects.link(ob_grid)
col_collection_1.objects.link(ob_lamp)
col_collection_1.objects.link(ob_camera)

# ---- scene / render settings (as saved in the file)
scene.camera = ob_camera
scene.frame_start = 1; scene.frame_end = 250; scene.frame_set(1)
scene.render.engine = 'CYCLES'
scene.render.resolution_percentage = 50
scene.render.dither_intensity = 0.0
scene.cycles.use_denoising = False
scene.cycles.samples = 10
scene.cycles.sampling_pattern = 'TABULATED_SOBOL'
scene.cycles.light_sampling_threshold = 0.0
scene.cycles.use_adaptive_sampling = False
scene.cycles.use_light_tree = False
scene.cycles.blur_glossy = 0.0
scene.cycles.pixel_filter_type = 'GAUSSIAN'
scene.cycles.sample_clamp_indirect = 0.0
scene.view_settings.view_transform = 'Standard'
bpy.context.view_layer.update()
